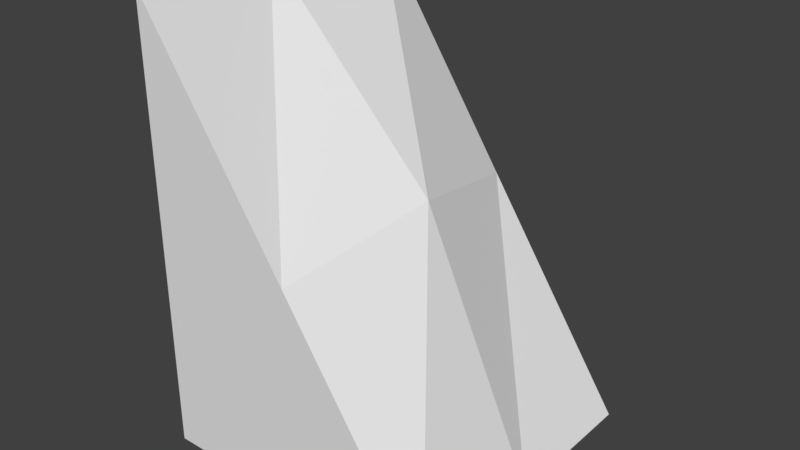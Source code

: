 # Source: Mod_Cliff_Top.blend  (saved by Blender 2.80.75; exported with 4.5.12 LTS)
import bpy
from mathutils import Matrix  # noqa: F401  (used for matrix-valued properties, if any)

bpy.ops.wm.read_factory_settings(use_empty=True)
scene = bpy.context.scene
scene.name = 'Scene'

# ---- collections
col_collection_1 = bpy.data.collections.new('Collection 1'); scene.collection.children.link(col_collection_1)

# ---- materials (node trees are filled in below, after node groups)
mat_tileset = bpy.data.materials.new('Tileset')
mat_tileset.alpha_threshold = 0.0
mat_tileset.use_transparent_shadow = False
mat_tileset.roughness = 0.5
mat_tileset.line_color = (0.0, 0.0, 0.0, 1.0)

# ---- material node trees

# ---- world
world_world = bpy.data.worlds.new('World'); scene.world = world_world
world_world.color = (0.05088, 0.05088, 0.05088)
world_world.use_sun_shadow = False
world_world.sun_shadow_jitter_overblur = 0.0
world_world.cycles.sampling_method = 'MANUAL'

# ---- meshes
me_cube = bpy.data.meshes.new('Cube')
me_cube.from_pydata([(0.5, 0.25, 0.0), (0.5, -0.25, 0.0), (0.0, -0.25, 0.75), (0.0, 0.25, 0.75), (0.25, -0.25, 0.375), (0.3038, 0.0, 0.4326), (0.25, 0.25, 0.375), (0.5, 0.0, 0.0), (0.0, 0.0, 0.75), (0.0, -0.25, 0.0), (0.0, 0.25, 0.0)], [], [(1, 7, 5, 4), (7, 0, 6, 5), (5, 6, 3, 8), (4, 5, 8, 2), (9, 1, 4, 2), (10, 3, 6, 0)])
_uv = me_cube.uv_layers.new(name='UVMap')
_uv.uv.foreach_set('vector', [0.0, 0.2812, 0.125, 0.2812, 0.125, 0.5, 0.0, 0.5, 0.125, 0.2812, 0.25, 0.2812, 0.25, 0.5, 0.125, 0.5, 0.125, 0.7812, 0.25, 0.7812, 0.25, 1.0, 0.125, 1.0, 0.0, 0.7812, 0.125, 0.7812, 0.125, 1.0, 0.0, 1.0, 0.0625, 0.1875, 0.3125, 0.1875, 0.1875, 0.375, 0.0625, 0.5625, 0.3125, 0.1875, 0.3125, 0.5625, 0.1875, 0.375, 0.0625, 0.1875])
me_cube.materials.append(mat_tileset)
me_cube.use_remesh_preserve_volume = False
me_cube.use_remesh_preserve_attributes = False
me_cube.use_mirror_vertex_groups = False
me_cube.update()

# ---- objects
ob_model = bpy.data.objects.new('Model', me_cube)

# ---- transforms, parenting, visibility, modifiers, constraints
ob_model.location = (0.0, 0.0, 0.0)
ob_model.lock_rotations_4d = False
ob_model.empty_display_type = 'ARROWS'
ob_model.lineart.crease_threshold = 0.0
_vg = ob_model.vertex_groups.new(name='Group')

# ---- collection membership
col_collection_1.objects.link(ob_model)

# ---- scene / render settings (as saved in the file)
scene.frame_start = 1; scene.frame_end = 250; scene.frame_set(1)
scene.render.engine = 'BLENDER_EEVEE_NEXT'
scene.render.resolution_percentage = 50
scene.render.dither_intensity = 0.0
scene.cycles.use_denoising = False
scene.cycles.samples = 128
scene.cycles.sampling_pattern = 'TABULATED_SOBOL'
scene.cycles.use_adaptive_sampling = False
scene.cycles.use_light_tree = False
scene.cycles.blur_glossy = 0.0
scene.cycles.sample_clamp_indirect = 0.0
scene.view_settings.view_transform = 'Standard'
bpy.context.view_layer.update()

# ---- added for rendering (the .blend has no active camera and no usable light): camera, sun
cam_auto = bpy.data.cameras.new('AutoCamera')
cam_auto.lens = 50.0
cam_auto.sensor_width = 36.0
cam_auto.clip_end = 1000.0
ob_auto_camera = bpy.data.objects.new('AutoCamera', cam_auto)
scene.collection.objects.link(ob_auto_camera)
ob_auto_camera.location = (1.2037, -1.14444, 1.13796)
ob_auto_camera.rotation_euler = (1.09748, -7.21219e-08, 0.694738)
scene.camera = ob_auto_camera
light_auto_sun = bpy.data.lights.new('AutoSun', 'SUN')
light_auto_sun.energy = 3.0
light_auto_sun.angle = 0.0523599
ob_auto_sun = bpy.data.objects.new('AutoSun', light_auto_sun)
scene.collection.objects.link(ob_auto_sun)
ob_auto_sun.rotation_euler = (0.872665, 0.174533, 0.523599)
bpy.context.view_layer.update()

